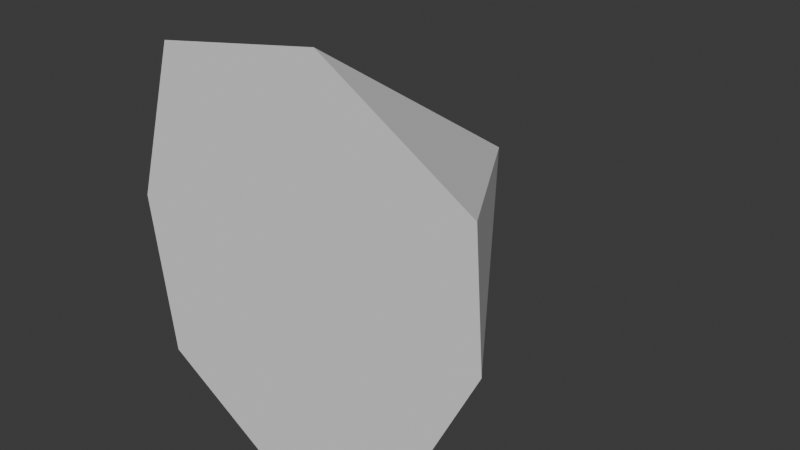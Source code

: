 # Source: mountain.blend  (saved by Blender 5.0.118; exported with 4.5.12 LTS)
import bpy
from mathutils import Matrix  # noqa: F401  (used for matrix-valued properties, if any)

bpy.ops.wm.read_factory_settings(use_empty=True)
scene = bpy.context.scene
scene.name = 'Scene'

# ---- collections
col_collection = bpy.data.collections.new('Collection'); scene.collection.children.link(col_collection)

# ---- world
world_world = bpy.data.worlds.new('World'); scene.world = world_world
world_world.use_nodes = True; world_world.node_tree.nodes.clear()
_N = world_world.node_tree.nodes; _L = world_world.node_tree.links
n0 = _N.new('ShaderNodeOutputWorld'); n0.name = 'World Output'; n0.location = (200, 100)
n1 = _N.new('ShaderNodeBackground'); n1.name = 'Background'; n1.location = (-200, 100)
n1.inputs[0].default_value = (0.05088, 0.05088, 0.05088, 1.0)
_L.new(n1.outputs[0], n0.inputs[0])
n0.is_active_output = True
world_world.color = (0.05088, 0.05088, 0.05088)
world_world.sun_shadow_jitter_overblur = 0.0

# ---- meshes
me_plane = bpy.data.meshes.new('Plane')
me_plane.from_pydata([(0.4901, 0.5, -0.4775), (0.1586, 0.5, 0.6446), (0.6585, 0.5, 0.3349), (0.6884, 0.5, -0.08356), (-0.4119, 0.5, 0.5468), (-0.5695, 0.5, 0.02784), (-0.4989, 0.5, -0.502), (-0.1402, 0.5, -0.7329), (0.3407, 0.5, -0.6704), (0.1043, 1.388, 0.07674), (-0.1185, 1.388, -0.3362), (0.0283, 0.8573, -0.1402)], [], [(2, 3, 9), (3, 0, 9), (1, 2, 9), (4, 1, 9), (5, 4, 9), (11, 5, 9), (11, 9, 0), (11, 0, 10), (11, 10, 5), (6, 5, 10), (7, 6, 10), (8, 7, 10), (8, 10, 0), (1, 4, 2), (4, 5, 3, 2), (0, 3, 5, 6), (7, 8, 0, 6)])
_uv = me_plane.uv_layers.new(name='UVMap')
_uv.uv.foreach_set('vector', [0.0, 0.0, 0.0, 0.0, 0.0, 0.0, 0.0, 0.0, 0.0, 0.0, 0.0, 0.0, 0.0, 0.0, 0.0, 0.0, 0.0, 0.0, 0.0, 0.0, 0.0, 0.0, 0.0, 0.0, 0.0, 0.0, 0.0, 0.0, 0.0, 0.0, 0.0, 0.0, 0.0, 0.0, 0.0, 0.0, 0.0, 0.0, 0.0, 0.0, 0.0, 0.0, 0.0, 0.0, 0.0, 0.0, 0.0, 0.0, 0.0, 0.0, 0.0, 0.0, 0.0, 0.0, 0.0, 0.0, 0.0, 0.0, 0.0, 0.0, 0.0, 0.0, 0.0, 0.0, 0.0, 0.0, 0.0, 0.0, 0.0, 0.0, 0.0, 0.0, 0.0, 0.0, 0.0, 0.0, 0.0, 0.0, 0.0, 0.0, 0.0, 0.0, 0.0, 0.0, 0.0, 0.0, 0.0, 0.0, 0.0, 0.0, 0.0, 0.0, 0.0, 0.0, 0.0, 0.0, 0.0, 0.0, 0.0, 0.0, 0.0, 0.0, 0.0, 0.0, 0.0, 0.0, 0.0, 0.0])
me_plane.update()

# ---- objects
ob_plane = bpy.data.objects.new('Plane', me_plane)

# ---- transforms, parenting, visibility, modifiers, constraints
ob_plane.location = (0.0, 0.0, 0.0)

# ---- collection membership
col_collection.objects.link(ob_plane)

# ---- scene / render settings (as saved in the file)
scene.frame_start = 1; scene.frame_end = 250; scene.frame_set(1)
scene.render.engine = 'BLENDER_EEVEE_NEXT'
scene.render.bake_bias = 0.0
scene.render.bake_samples = 0
scene.cycles.sampling_pattern = 'TABULATED_SOBOL'
scene.eevee.use_volume_custom_range = False
bpy.context.view_layer.update()

# ---- added for rendering (the .blend has no active camera and no usable light): camera, sun
cam_auto = bpy.data.cameras.new('AutoCamera')
cam_auto.lens = 50.0
cam_auto.sensor_width = 36.0
cam_auto.clip_end = 1000.0
ob_auto_camera = bpy.data.objects.new('AutoCamera', cam_auto)
scene.collection.objects.link(ob_auto_camera)
ob_auto_camera.location = (1.97086, -1.34985, 1.48497)
ob_auto_camera.rotation_euler = (1.09748, -7.21219e-08, 0.694738)
scene.camera = ob_auto_camera
light_auto_sun = bpy.data.lights.new('AutoSun', 'SUN')
light_auto_sun.energy = 3.0
light_auto_sun.angle = 0.0523599
ob_auto_sun = bpy.data.objects.new('AutoSun', light_auto_sun)
scene.collection.objects.link(ob_auto_sun)
ob_auto_sun.rotation_euler = (0.872665, 0.174533, 0.523599)
bpy.context.view_layer.update()
